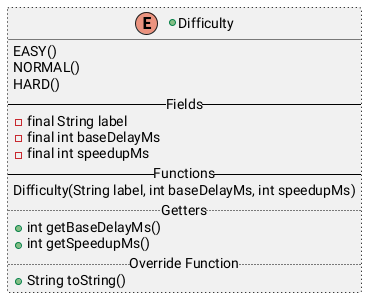

The diagram above was rendered by PlantUML. Its source (embedded in the PNG):
@startuml
+enum Difficulty ##[dotted]black {
    EASY()
    NORMAL()
    HARD()
    -- Fields --
    -final String label
    -final int baseDelayMs
    -final int speedupMs
    -- Functions --
    Difficulty(String label, int baseDelayMs, int speedupMs)
    .. Getters ..
    +int getBaseDelayMs()
    +int getSpeedupMs()
    .. Override Function ..
    +String toString()
}
@enduml